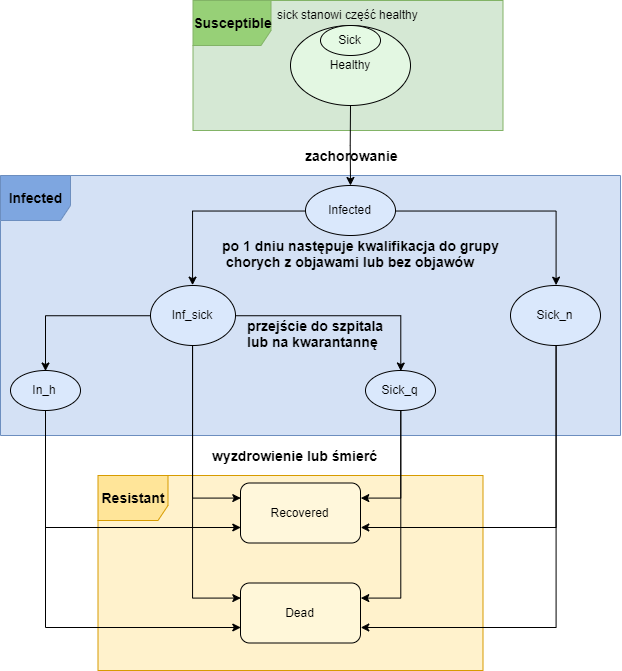

The diagram above was exported from draw.io. Its source (the exported page's mxGraphModel, read from the mxfile embedded in the PNG):
<mxGraphModel dx="1205" dy="493" grid="1" gridSize="10" guides="1" tooltips="1" connect="1" arrows="1" fold="1" page="1" pageScale="1" pageWidth="827" pageHeight="1169" math="0" shadow="0">
  <root>
    <mxCell id="0" />
    <mxCell id="1" parent="0" />
    <mxCell id="YDRsbRKFHfjRISY-P3eW-55" value="&lt;font style=&quot;font-size: 14px&quot;&gt;&lt;b&gt;Resistant&lt;/b&gt;&lt;/font&gt;" style="shape=umlFrame;whiteSpace=wrap;html=1;width=70;height=45;fillColor=#FFE599;strokeColor=#d79b00;comic=0;shadow=0;swimlaneFillColor=#FFF2CC;gradientColor=none;" vertex="1" parent="1">
      <mxGeometry x="207.5" y="495" width="385" height="195" as="geometry" />
    </mxCell>
    <mxCell id="YDRsbRKFHfjRISY-P3eW-54" value="&lt;font style=&quot;font-size: 14px&quot;&gt;&lt;b&gt;Infected&lt;/b&gt;&lt;/font&gt;" style="shape=umlFrame;whiteSpace=wrap;html=1;width=70;height=45;fillColor=#7EA6E0;strokeColor=#6c8ebf;comic=0;shadow=0;swimlaneFillColor=#D4E1F5;" vertex="1" parent="1">
      <mxGeometry x="110" y="195" width="620" height="260" as="geometry" />
    </mxCell>
    <mxCell id="YDRsbRKFHfjRISY-P3eW-53" value="&lt;font style=&quot;font-size: 14px&quot;&gt;&lt;b&gt;Susceptible&lt;/b&gt;&lt;/font&gt;" style="shape=umlFrame;whiteSpace=wrap;html=1;width=78;height=45;fillColor=#97D077;strokeColor=#82b366;comic=0;shadow=0;swimlaneFillColor=#D5E8D4;" vertex="1" parent="1">
      <mxGeometry x="302.5" y="20" width="310" height="130" as="geometry" />
    </mxCell>
    <mxCell id="YDRsbRKFHfjRISY-P3eW-5" value="" style="edgeStyle=orthogonalEdgeStyle;rounded=0;orthogonalLoop=1;jettySize=auto;html=1;" edge="1" parent="1" source="YDRsbRKFHfjRISY-P3eW-1" target="YDRsbRKFHfjRISY-P3eW-4">
      <mxGeometry relative="1" as="geometry" />
    </mxCell>
    <mxCell id="YDRsbRKFHfjRISY-P3eW-1" value="Healthy" style="ellipse;whiteSpace=wrap;html=1;fillColor=#E3F7E2;" vertex="1" parent="1">
      <mxGeometry x="400" y="45" width="120" height="80" as="geometry" />
    </mxCell>
    <mxCell id="YDRsbRKFHfjRISY-P3eW-15" style="edgeStyle=orthogonalEdgeStyle;rounded=0;orthogonalLoop=1;jettySize=auto;html=1;exitX=0;exitY=0.5;exitDx=0;exitDy=0;entryX=0.5;entryY=0;entryDx=0;entryDy=0;" edge="1" parent="1" source="YDRsbRKFHfjRISY-P3eW-4" target="YDRsbRKFHfjRISY-P3eW-11">
      <mxGeometry relative="1" as="geometry" />
    </mxCell>
    <mxCell id="YDRsbRKFHfjRISY-P3eW-16" style="edgeStyle=orthogonalEdgeStyle;rounded=0;orthogonalLoop=1;jettySize=auto;html=1;exitX=1;exitY=0.5;exitDx=0;exitDy=0;entryX=0.5;entryY=0;entryDx=0;entryDy=0;" edge="1" parent="1" source="YDRsbRKFHfjRISY-P3eW-4" target="YDRsbRKFHfjRISY-P3eW-12">
      <mxGeometry relative="1" as="geometry" />
    </mxCell>
    <mxCell id="YDRsbRKFHfjRISY-P3eW-4" value="Infected" style="ellipse;whiteSpace=wrap;html=1;fillColor=#DAE8FC;" vertex="1" parent="1">
      <mxGeometry x="415" y="205" width="90" height="50" as="geometry" />
    </mxCell>
    <mxCell id="YDRsbRKFHfjRISY-P3eW-2" value="Sick" style="ellipse;whiteSpace=wrap;html=1;fillColor=#E5FAE4;" vertex="1" parent="1">
      <mxGeometry x="430" y="45" width="60" height="30" as="geometry" />
    </mxCell>
    <mxCell id="YDRsbRKFHfjRISY-P3eW-6" value="&lt;font style=&quot;font-size: 14px&quot;&gt;&lt;b&gt;zachorowanie&lt;/b&gt;&lt;/font&gt;" style="text;html=1;resizable=0;points=[];autosize=1;align=left;verticalAlign=top;spacingTop=-4;" vertex="1" parent="1">
      <mxGeometry x="412.5" y="165" width="110" height="20" as="geometry" />
    </mxCell>
    <mxCell id="YDRsbRKFHfjRISY-P3eW-27" style="edgeStyle=orthogonalEdgeStyle;rounded=0;orthogonalLoop=1;jettySize=auto;html=1;exitX=1;exitY=0.5;exitDx=0;exitDy=0;entryX=0.5;entryY=0;entryDx=0;entryDy=0;" edge="1" parent="1" source="YDRsbRKFHfjRISY-P3eW-11" target="YDRsbRKFHfjRISY-P3eW-18">
      <mxGeometry relative="1" as="geometry" />
    </mxCell>
    <mxCell id="YDRsbRKFHfjRISY-P3eW-29" style="edgeStyle=orthogonalEdgeStyle;rounded=0;orthogonalLoop=1;jettySize=auto;html=1;exitX=0;exitY=0.5;exitDx=0;exitDy=0;entryX=0.5;entryY=0;entryDx=0;entryDy=0;" edge="1" parent="1" source="YDRsbRKFHfjRISY-P3eW-11" target="YDRsbRKFHfjRISY-P3eW-20">
      <mxGeometry relative="1" as="geometry" />
    </mxCell>
    <mxCell id="YDRsbRKFHfjRISY-P3eW-39" style="edgeStyle=orthogonalEdgeStyle;rounded=0;orthogonalLoop=1;jettySize=auto;html=1;exitX=0.5;exitY=1;exitDx=0;exitDy=0;entryX=0;entryY=0.25;entryDx=0;entryDy=0;" edge="1" parent="1" source="YDRsbRKFHfjRISY-P3eW-11" target="YDRsbRKFHfjRISY-P3eW-36">
      <mxGeometry relative="1" as="geometry" />
    </mxCell>
    <mxCell id="YDRsbRKFHfjRISY-P3eW-49" style="edgeStyle=orthogonalEdgeStyle;rounded=0;orthogonalLoop=1;jettySize=auto;html=1;exitX=0.5;exitY=1;exitDx=0;exitDy=0;entryX=0;entryY=0.25;entryDx=0;entryDy=0;" edge="1" parent="1" source="YDRsbRKFHfjRISY-P3eW-11" target="YDRsbRKFHfjRISY-P3eW-42">
      <mxGeometry relative="1" as="geometry" />
    </mxCell>
    <mxCell id="YDRsbRKFHfjRISY-P3eW-11" value="Inf_sick" style="ellipse;whiteSpace=wrap;html=1;fillColor=#DAE8FC;" vertex="1" parent="1">
      <mxGeometry x="260" y="305" width="85" height="60" as="geometry" />
    </mxCell>
    <mxCell id="YDRsbRKFHfjRISY-P3eW-44" style="edgeStyle=orthogonalEdgeStyle;rounded=0;orthogonalLoop=1;jettySize=auto;html=1;exitX=0.5;exitY=1;exitDx=0;exitDy=0;entryX=0;entryY=0.75;entryDx=0;entryDy=0;" edge="1" parent="1" source="YDRsbRKFHfjRISY-P3eW-20" target="YDRsbRKFHfjRISY-P3eW-36">
      <mxGeometry relative="1" as="geometry" />
    </mxCell>
    <mxCell id="YDRsbRKFHfjRISY-P3eW-48" style="edgeStyle=orthogonalEdgeStyle;rounded=0;orthogonalLoop=1;jettySize=auto;html=1;exitX=0.5;exitY=1;exitDx=0;exitDy=0;entryX=0;entryY=0.75;entryDx=0;entryDy=0;" edge="1" parent="1" source="YDRsbRKFHfjRISY-P3eW-20" target="YDRsbRKFHfjRISY-P3eW-42">
      <mxGeometry relative="1" as="geometry" />
    </mxCell>
    <mxCell id="YDRsbRKFHfjRISY-P3eW-20" value="In_h" style="ellipse;whiteSpace=wrap;html=1;fillColor=#DAE8FC;" vertex="1" parent="1">
      <mxGeometry x="120" y="390" width="70" height="40" as="geometry" />
    </mxCell>
    <mxCell id="YDRsbRKFHfjRISY-P3eW-40" style="edgeStyle=orthogonalEdgeStyle;rounded=0;orthogonalLoop=1;jettySize=auto;html=1;exitX=0.5;exitY=1;exitDx=0;exitDy=0;entryX=1;entryY=0.25;entryDx=0;entryDy=0;" edge="1" parent="1" source="YDRsbRKFHfjRISY-P3eW-18" target="YDRsbRKFHfjRISY-P3eW-36">
      <mxGeometry relative="1" as="geometry" />
    </mxCell>
    <mxCell id="YDRsbRKFHfjRISY-P3eW-50" style="edgeStyle=orthogonalEdgeStyle;rounded=0;orthogonalLoop=1;jettySize=auto;html=1;exitX=0.5;exitY=1;exitDx=0;exitDy=0;entryX=1;entryY=0.25;entryDx=0;entryDy=0;" edge="1" parent="1" source="YDRsbRKFHfjRISY-P3eW-18" target="YDRsbRKFHfjRISY-P3eW-42">
      <mxGeometry relative="1" as="geometry" />
    </mxCell>
    <mxCell id="YDRsbRKFHfjRISY-P3eW-18" value="Sick_q" style="ellipse;whiteSpace=wrap;html=1;fillColor=#DAE8FC;" vertex="1" parent="1">
      <mxGeometry x="475" y="390" width="70" height="40" as="geometry" />
    </mxCell>
    <mxCell id="YDRsbRKFHfjRISY-P3eW-41" style="edgeStyle=orthogonalEdgeStyle;rounded=0;orthogonalLoop=1;jettySize=auto;html=1;exitX=0.5;exitY=1;exitDx=0;exitDy=0;entryX=1;entryY=0.75;entryDx=0;entryDy=0;" edge="1" parent="1" source="YDRsbRKFHfjRISY-P3eW-12" target="YDRsbRKFHfjRISY-P3eW-36">
      <mxGeometry relative="1" as="geometry" />
    </mxCell>
    <mxCell id="YDRsbRKFHfjRISY-P3eW-51" style="edgeStyle=orthogonalEdgeStyle;rounded=0;orthogonalLoop=1;jettySize=auto;html=1;exitX=0.5;exitY=1;exitDx=0;exitDy=0;entryX=1;entryY=0.75;entryDx=0;entryDy=0;" edge="1" parent="1" source="YDRsbRKFHfjRISY-P3eW-12" target="YDRsbRKFHfjRISY-P3eW-42">
      <mxGeometry relative="1" as="geometry" />
    </mxCell>
    <mxCell id="YDRsbRKFHfjRISY-P3eW-12" value="Sick_n" style="ellipse;whiteSpace=wrap;html=1;fillColor=#DAE8FC;" vertex="1" parent="1">
      <mxGeometry x="620" y="305" width="90" height="60" as="geometry" />
    </mxCell>
    <mxCell id="YDRsbRKFHfjRISY-P3eW-13" value="&lt;font style=&quot;font-size: 14px&quot;&gt;&lt;b&gt;po 1 dniu następuje kwalifikacja do grupy&lt;br&gt;&amp;nbsp;chorych z objawami lub bez objawów&lt;/b&gt;&lt;/font&gt;" style="text;html=1;resizable=0;points=[];autosize=1;align=left;verticalAlign=top;spacingTop=-4;" vertex="1" parent="1">
      <mxGeometry x="330" y="255" width="290" height="30" as="geometry" />
    </mxCell>
    <mxCell id="YDRsbRKFHfjRISY-P3eW-17" value="sick stanowi część healthy" style="text;html=1;resizable=0;points=[];autosize=1;align=left;verticalAlign=top;spacingTop=-4;" vertex="1" parent="1">
      <mxGeometry x="385" y="25" width="160" height="20" as="geometry" />
    </mxCell>
    <mxCell id="YDRsbRKFHfjRISY-P3eW-28" value="&lt;font style=&quot;font-size: 14px&quot;&gt;&lt;b&gt;przejście do szpitala &lt;br&gt;lub na kwarantannę&lt;/b&gt;&lt;/font&gt;" style="text;html=1;resizable=0;points=[];autosize=1;align=left;verticalAlign=top;spacingTop=-4;" vertex="1" parent="1">
      <mxGeometry x="355" y="335" width="150" height="30" as="geometry" />
    </mxCell>
    <mxCell id="YDRsbRKFHfjRISY-P3eW-36" value="Recovered" style="rounded=1;whiteSpace=wrap;html=1;fillColor=#FFF7DB;" vertex="1" parent="1">
      <mxGeometry x="350" y="502.5" width="120" height="60" as="geometry" />
    </mxCell>
    <mxCell id="YDRsbRKFHfjRISY-P3eW-42" value="Dead" style="rounded=1;whiteSpace=wrap;html=1;fillColor=#FFF7D9;" vertex="1" parent="1">
      <mxGeometry x="350" y="602.5" width="120" height="60" as="geometry" />
    </mxCell>
    <mxCell id="YDRsbRKFHfjRISY-P3eW-52" value="&lt;font style=&quot;font-size: 14px&quot;&gt;&lt;b&gt;wyzdrowienie lub śmierć&lt;/b&gt;&lt;/font&gt;" style="text;html=1;resizable=0;points=[];autosize=1;align=left;verticalAlign=top;spacingTop=-4;" vertex="1" parent="1">
      <mxGeometry x="320" y="465" width="180" height="20" as="geometry" />
    </mxCell>
  </root>
</mxGraphModel>